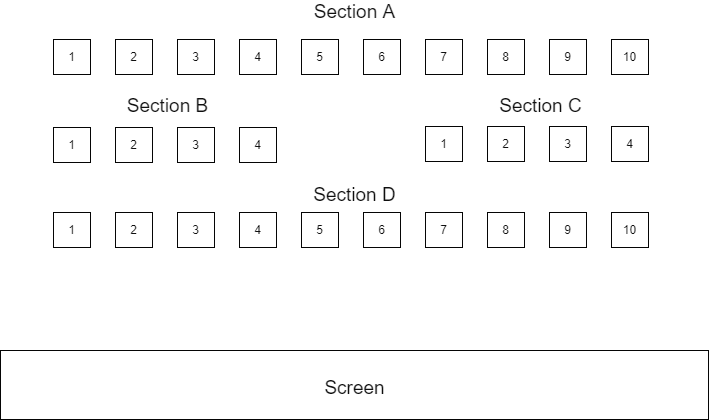

The diagram above was exported from draw.io. Its source (the exported page's mxGraphModel, read from the mxfile embedded in the PNG):
<mxGraphModel dx="878" dy="733" grid="0" gridSize="10" guides="1" tooltips="1" connect="1" arrows="1" fold="1" page="1" pageScale="1" pageWidth="850" pageHeight="1100" background="#ffffff" math="0" shadow="0">
  <root>
    <mxCell id="0" />
    <mxCell id="1" parent="0" />
    <mxCell id="2" value="" style="rounded=0;whiteSpace=wrap;html=1;fillColor=#FFFFFF;strokeColor=#050505;" parent="1" vertex="1">
      <mxGeometry x="71" y="367" width="708" height="69" as="geometry" />
    </mxCell>
    <mxCell id="4" value="&lt;font color=&quot;#0f0f0f&quot;&gt;1&lt;/font&gt;" style="rounded=0;whiteSpace=wrap;html=1;strokeColor=#050505;fillColor=#FFFFFF;" parent="1" vertex="1">
      <mxGeometry x="124" y="229" width="37" height="35" as="geometry" />
    </mxCell>
    <mxCell id="24" value="&lt;font color=&quot;#0f0f0f&quot;&gt;2&lt;/font&gt;" style="rounded=0;whiteSpace=wrap;html=1;strokeColor=#050505;fillColor=#FFFFFF;" parent="1" vertex="1">
      <mxGeometry x="186" y="229" width="37" height="35" as="geometry" />
    </mxCell>
    <mxCell id="25" value="&lt;font color=&quot;#0f0f0f&quot;&gt;3&lt;/font&gt;" style="rounded=0;whiteSpace=wrap;html=1;strokeColor=#050505;fillColor=#FFFFFF;" parent="1" vertex="1">
      <mxGeometry x="248" y="229" width="37" height="35" as="geometry" />
    </mxCell>
    <mxCell id="26" value="&lt;font color=&quot;#0f0f0f&quot;&gt;4&lt;/font&gt;" style="rounded=0;whiteSpace=wrap;html=1;strokeColor=#050505;fillColor=#FFFFFF;" parent="1" vertex="1">
      <mxGeometry x="310" y="229" width="37" height="35" as="geometry" />
    </mxCell>
    <mxCell id="27" value="&lt;font color=&quot;#0f0f0f&quot;&gt;5&lt;/font&gt;" style="rounded=0;whiteSpace=wrap;html=1;strokeColor=#050505;fillColor=#FFFFFF;" parent="1" vertex="1">
      <mxGeometry x="372" y="229" width="37" height="35" as="geometry" />
    </mxCell>
    <mxCell id="28" value="&lt;font color=&quot;#0f0f0f&quot;&gt;6&lt;/font&gt;" style="rounded=0;whiteSpace=wrap;html=1;strokeColor=#050505;fillColor=#FFFFFF;" parent="1" vertex="1">
      <mxGeometry x="434" y="229" width="37" height="35" as="geometry" />
    </mxCell>
    <mxCell id="29" value="&lt;font color=&quot;#0f0f0f&quot;&gt;7&lt;/font&gt;" style="rounded=0;whiteSpace=wrap;html=1;strokeColor=#050505;fillColor=#FFFFFF;" parent="1" vertex="1">
      <mxGeometry x="496" y="229" width="37" height="35" as="geometry" />
    </mxCell>
    <mxCell id="30" value="&lt;font color=&quot;#0f0f0f&quot;&gt;8&lt;/font&gt;" style="rounded=0;whiteSpace=wrap;html=1;strokeColor=#050505;fillColor=#FFFFFF;" parent="1" vertex="1">
      <mxGeometry x="558" y="229" width="37" height="35" as="geometry" />
    </mxCell>
    <mxCell id="31" value="&lt;font color=&quot;#0f0f0f&quot;&gt;9&lt;/font&gt;" style="rounded=0;whiteSpace=wrap;html=1;strokeColor=#050505;fillColor=#FFFFFF;" parent="1" vertex="1">
      <mxGeometry x="620" y="229" width="37" height="35" as="geometry" />
    </mxCell>
    <mxCell id="32" value="&lt;font color=&quot;#0f0f0f&quot;&gt;10&lt;/font&gt;" style="rounded=0;whiteSpace=wrap;html=1;strokeColor=#050505;fillColor=#FFFFFF;" parent="1" vertex="1">
      <mxGeometry x="682" y="229" width="37" height="35" as="geometry" />
    </mxCell>
    <mxCell id="33" value="&lt;font color=&quot;#0f0f0f&quot;&gt;1&lt;/font&gt;" style="rounded=0;whiteSpace=wrap;html=1;strokeColor=#050505;fillColor=#FFFFFF;" parent="1" vertex="1">
      <mxGeometry x="124" y="144" width="37" height="35" as="geometry" />
    </mxCell>
    <mxCell id="34" value="&lt;font color=&quot;#0f0f0f&quot;&gt;2&lt;/font&gt;" style="rounded=0;whiteSpace=wrap;html=1;strokeColor=#050505;fillColor=#FFFFFF;" parent="1" vertex="1">
      <mxGeometry x="186" y="144" width="37" height="35" as="geometry" />
    </mxCell>
    <mxCell id="35" value="&lt;font color=&quot;#0f0f0f&quot;&gt;3&lt;/font&gt;" style="rounded=0;whiteSpace=wrap;html=1;strokeColor=#050505;fillColor=#FFFFFF;" parent="1" vertex="1">
      <mxGeometry x="248" y="144" width="37" height="35" as="geometry" />
    </mxCell>
    <mxCell id="36" value="&lt;font color=&quot;#0f0f0f&quot;&gt;4&lt;/font&gt;" style="rounded=0;whiteSpace=wrap;html=1;strokeColor=#050505;fillColor=#FFFFFF;" parent="1" vertex="1">
      <mxGeometry x="310" y="144" width="37" height="35" as="geometry" />
    </mxCell>
    <mxCell id="37" value="&lt;font color=&quot;#0f0f0f&quot;&gt;1&lt;/font&gt;" style="rounded=0;whiteSpace=wrap;html=1;strokeColor=#050505;fillColor=#FFFFFF;" parent="1" vertex="1">
      <mxGeometry x="496" y="143" width="37" height="35" as="geometry" />
    </mxCell>
    <mxCell id="38" value="&lt;font color=&quot;#0f0f0f&quot;&gt;2&lt;/font&gt;" style="rounded=0;whiteSpace=wrap;html=1;strokeColor=#050505;fillColor=#FFFFFF;" parent="1" vertex="1">
      <mxGeometry x="558" y="143" width="37" height="35" as="geometry" />
    </mxCell>
    <mxCell id="39" value="&lt;font color=&quot;#0f0f0f&quot;&gt;3&lt;/font&gt;" style="rounded=0;whiteSpace=wrap;html=1;strokeColor=#050505;fillColor=#FFFFFF;" parent="1" vertex="1">
      <mxGeometry x="620" y="143" width="37" height="35" as="geometry" />
    </mxCell>
    <mxCell id="40" value="&lt;font color=&quot;#0f0f0f&quot;&gt;4&lt;/font&gt;" style="rounded=0;whiteSpace=wrap;html=1;strokeColor=#050505;fillColor=#FFFFFF;" parent="1" vertex="1">
      <mxGeometry x="682" y="143" width="37" height="35" as="geometry" />
    </mxCell>
    <mxCell id="41" value="&lt;font color=&quot;#0f0f0f&quot;&gt;1&lt;/font&gt;" style="rounded=0;whiteSpace=wrap;html=1;strokeColor=#050505;fillColor=#FFFFFF;" parent="1" vertex="1">
      <mxGeometry x="124" y="56" width="37" height="35" as="geometry" />
    </mxCell>
    <mxCell id="42" value="&lt;font color=&quot;#0f0f0f&quot;&gt;2&lt;/font&gt;" style="rounded=0;whiteSpace=wrap;html=1;strokeColor=#050505;fillColor=#FFFFFF;" parent="1" vertex="1">
      <mxGeometry x="186" y="56" width="37" height="35" as="geometry" />
    </mxCell>
    <mxCell id="43" value="&lt;font color=&quot;#0f0f0f&quot;&gt;3&lt;/font&gt;" style="rounded=0;whiteSpace=wrap;html=1;strokeColor=#050505;fillColor=#FFFFFF;" parent="1" vertex="1">
      <mxGeometry x="248" y="56" width="37" height="35" as="geometry" />
    </mxCell>
    <mxCell id="44" value="&lt;font color=&quot;#0f0f0f&quot;&gt;4&lt;/font&gt;" style="rounded=0;whiteSpace=wrap;html=1;strokeColor=#050505;fillColor=#FFFFFF;" parent="1" vertex="1">
      <mxGeometry x="310" y="56" width="37" height="35" as="geometry" />
    </mxCell>
    <mxCell id="45" value="&lt;font color=&quot;#0f0f0f&quot;&gt;5&lt;/font&gt;" style="rounded=0;whiteSpace=wrap;html=1;strokeColor=#050505;fillColor=#FFFFFF;" parent="1" vertex="1">
      <mxGeometry x="372" y="56" width="37" height="35" as="geometry" />
    </mxCell>
    <mxCell id="46" value="&lt;font color=&quot;#0f0f0f&quot;&gt;6&lt;/font&gt;" style="rounded=0;whiteSpace=wrap;html=1;strokeColor=#050505;fillColor=#FFFFFF;" parent="1" vertex="1">
      <mxGeometry x="434" y="56" width="37" height="35" as="geometry" />
    </mxCell>
    <mxCell id="47" value="&lt;font color=&quot;#0f0f0f&quot;&gt;7&lt;/font&gt;" style="rounded=0;whiteSpace=wrap;html=1;strokeColor=#050505;fillColor=#FFFFFF;" parent="1" vertex="1">
      <mxGeometry x="496" y="56" width="37" height="35" as="geometry" />
    </mxCell>
    <mxCell id="48" value="&lt;font color=&quot;#0f0f0f&quot;&gt;8&lt;/font&gt;" style="rounded=0;whiteSpace=wrap;html=1;strokeColor=#050505;fillColor=#FFFFFF;" parent="1" vertex="1">
      <mxGeometry x="558" y="56" width="37" height="35" as="geometry" />
    </mxCell>
    <mxCell id="49" value="&lt;font color=&quot;#0f0f0f&quot;&gt;9&lt;/font&gt;" style="rounded=0;whiteSpace=wrap;html=1;strokeColor=#050505;fillColor=#FFFFFF;" parent="1" vertex="1">
      <mxGeometry x="620" y="56" width="37" height="35" as="geometry" />
    </mxCell>
    <mxCell id="50" value="&lt;font color=&quot;#0f0f0f&quot;&gt;10&lt;/font&gt;" style="rounded=0;whiteSpace=wrap;html=1;strokeColor=#050505;fillColor=#FFFFFF;" parent="1" vertex="1">
      <mxGeometry x="682" y="56" width="37" height="35" as="geometry" />
    </mxCell>
    <mxCell id="51" value="&lt;font style=&quot;font-size: 19px&quot;&gt;&lt;font style=&quot;font-size: 19px&quot;&gt;Section D&lt;/font&gt;&lt;/font&gt;" style="text;html=1;align=center;verticalAlign=middle;resizable=0;points=[];autosize=1;strokeColor=none;fillColor=none;fontColor=#0F0F0F;" parent="1" vertex="1">
      <mxGeometry x="379" y="201" width="92" height="21" as="geometry" />
    </mxCell>
    <mxCell id="52" value="&lt;font style=&quot;font-size: 19px&quot;&gt;&lt;font style=&quot;font-size: 19px&quot;&gt;Section B&lt;/font&gt;&lt;/font&gt;" style="text;html=1;align=center;verticalAlign=middle;resizable=0;points=[];autosize=1;strokeColor=none;fillColor=none;fontColor=#0F0F0F;" parent="1" vertex="1">
      <mxGeometry x="192" y="112" width="91" height="21" as="geometry" />
    </mxCell>
    <mxCell id="53" value="&lt;font style=&quot;font-size: 19px&quot;&gt;&lt;font style=&quot;font-size: 19px&quot;&gt;Section C&lt;/font&gt;&lt;/font&gt;" style="text;html=1;align=center;verticalAlign=middle;resizable=0;points=[];autosize=1;strokeColor=none;fillColor=none;fontColor=#0F0F0F;" parent="1" vertex="1">
      <mxGeometry x="565" y="112" width="92" height="21" as="geometry" />
    </mxCell>
    <mxCell id="54" value="&lt;font style=&quot;font-size: 19px&quot;&gt;&lt;font style=&quot;font-size: 19px&quot;&gt;Section &lt;/font&gt;A&lt;/font&gt;" style="text;html=1;align=center;verticalAlign=middle;resizable=0;points=[];autosize=1;strokeColor=none;fillColor=none;fontColor=#0F0F0F;" parent="1" vertex="1">
      <mxGeometry x="380" y="18" width="90" height="21" as="geometry" />
    </mxCell>
    <mxCell id="55" value="&lt;span style=&quot;font-size: 19px&quot;&gt;Screen&lt;/span&gt;" style="text;html=1;align=center;verticalAlign=middle;resizable=0;points=[];autosize=1;strokeColor=none;fillColor=none;fontColor=#0F0F0F;" parent="1" vertex="1">
      <mxGeometry x="390" y="394" width="70" height="21" as="geometry" />
    </mxCell>
  </root>
</mxGraphModel>